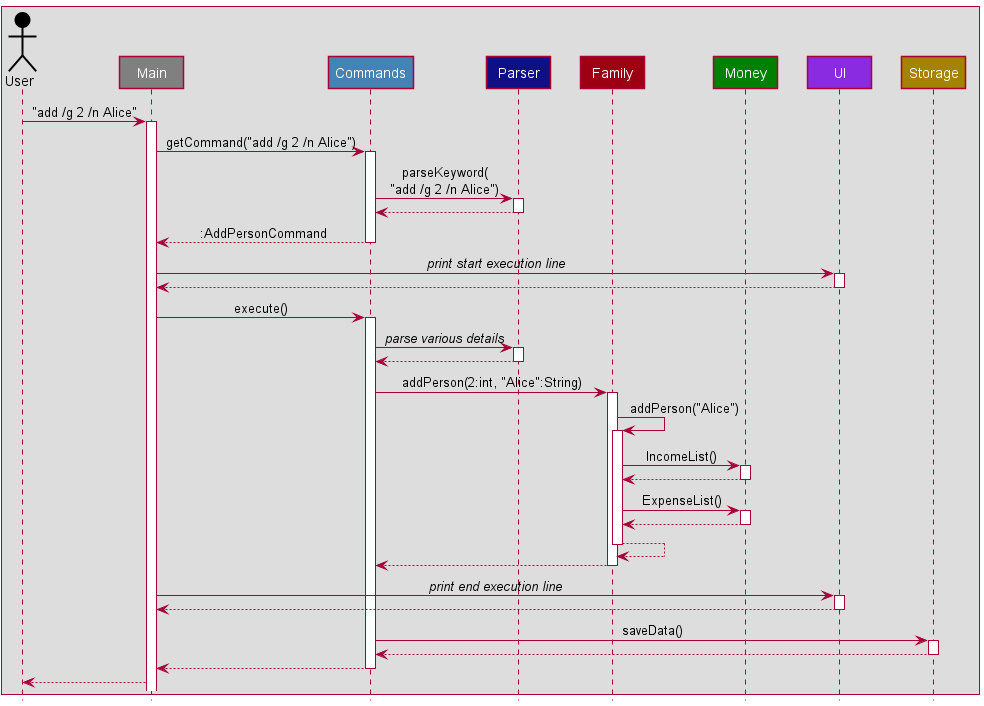

The diagram above was rendered by PlantUML. Its source (embedded in the PNG):
@startuml
!include style.puml

box
Actor User USER_COLOR
Participant Main #grey
Participant Commands COMMAND_COLOR
Participant "Parser" as Parser LOGIC_COLOR
Participant Family MODEL_COLOR
Participant Money MONEY_COLOR
Participant UI UI_COLOR
Participant Storage STORAGE_COLOR
end box

User -> Main : "add /g 2 /n Alice"

activate Main
Main -> Commands : getCommand("add /g 2 /n Alice")

activate Commands
Commands -> Parser : parseKeyword(\n"add /g 2 /n Alice")

activate Parser
Parser --> Commands
deactivate Parser

Commands --> Main : :AddPersonCommand
deactivate Commands

Main -> UI : //print start execution line//
activate UI
UI --> Main
deactivate UI

Main -> Commands : execute()
activate Commands

Commands -> Parser : //parse various details//
activate Parser
Parser --> Commands
deactivate Parser

Commands -> Family : addPerson(2:int, "Alice":String)
activate Family

Family -> Family : addPerson("Alice")
activate Family

Family -> Money : IncomeList()
activate Money
Money --> Family
deactivate Money

Family -> Money : ExpenseList()
activate Money
Money --> Family
deactivate Money

Family --> Family
deactivate Family

Family --> Commands
deactivate Family

Main -> UI : //print end execution line//
activate UI
UI --> Main
deactivate UI

Commands -> Storage : saveData()
activate Storage
Storage --> Commands
deactivate Storage

Commands --> Main
deactivate Commands

Main --> User

@enduml